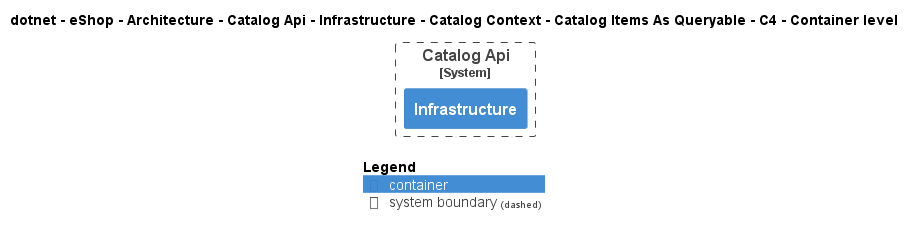

The diagram above was rendered by PlantUML. Its source (embedded in the PNG):
@startuml
!pragma layout smetana
!include ..\..\..\..\..\..\..\..\..\..\..\.c4s\C4_Container.puml

AddElementTag("c4interflow:lifecycle:new", $bgColor=green, $fontColor=#ffffff, $borderColor=green, $shadowing="False")
AddElementTag("c4interflow:lifecycle:changed", $bgColor=orange, $fontColor=#ffffff, $borderColor=orange, $shadowing="False")
AddElementTag("c4interflow:lifecycle:removed", $bgColor=red, $fontColor=#ffffff, $borderColor=red, $shadowing="False")

AddRelTag("c4interflow:lifecycle:new", $textColor=green, $lineColor=green)
AddRelTag("c4interflow:lifecycle:changed", $textColor=orange, $lineColor=orange)
AddRelTag("c4interflow:lifecycle:removed", $textColor=red, $lineColor=red)

SHOW_PERSON_PORTRAIT()
LAYOUT_TOP_DOWN()

skinparam linetype polyline

title dotnet - eShop - Architecture - Catalog Api - Infrastructure - Catalog Context - Catalog Items As Queryable - C4 - Container level


System_Boundary(dotnet.eShop.Architecture.SoftwareSystems.CatalogApi, "Catalog Api") {
    Container(dotnet.eShop.Architecture.SoftwareSystems.CatalogApi.Containers.Infrastructure, "Infrastructure", "", "")
}



SHOW_LEGEND()
@enduml